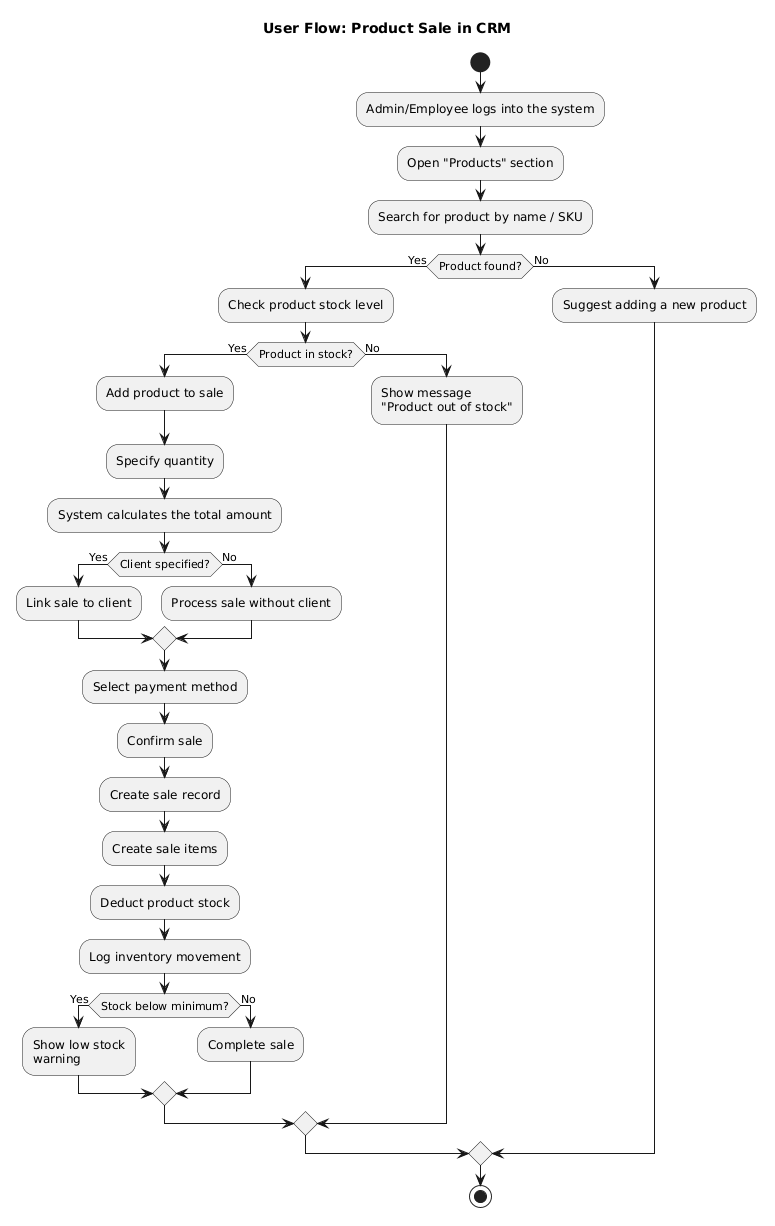

The diagram above was rendered by PlantUML. Its source (embedded in the PNG):
@startuml
title User Flow: Product Sale in CRM

start

:Admin/Employee logs into the system;

:Open "Products" section;
:Search for product by name / SKU;

if (Product found?) then (Yes)
  :Check product stock level;

  if (Product in stock?) then (Yes)
    :Add product to sale;
    :Specify quantity;

    :System calculates the total amount;

    if (Client specified?) then (Yes)
      :Link sale to client;
    else (No)
      :Process sale without client;
    endif

    :Select payment method;
    :Confirm sale;

    :Create sale record;
    :Create sale items;
    :Deduct product stock;
    :Log inventory movement;

    if (Stock below minimum?) then (Yes)
      :Show low stock\nwarning;
    else (No)
      :Complete sale;
    endif

  else (No)
    :Show message\n"Product out of stock";
  endif

else (No)
  :Suggest adding a new product;
endif

stop
@enduml